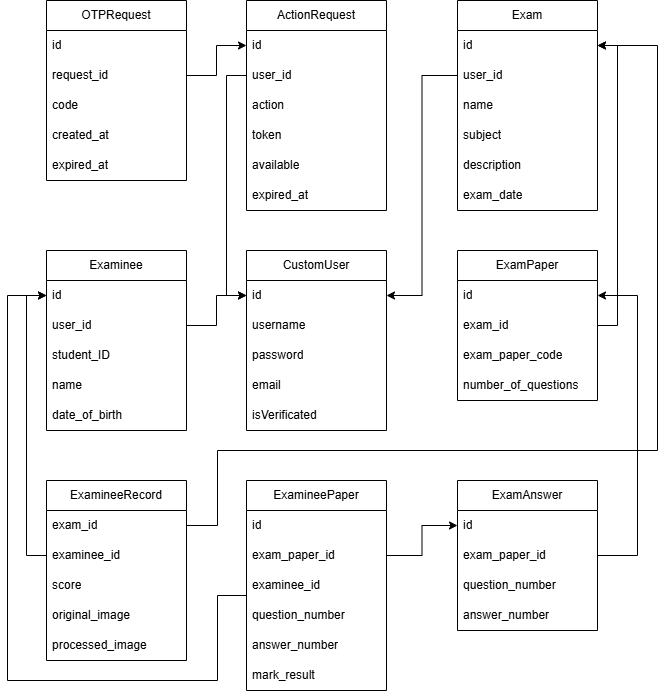

The diagram above was exported from draw.io. Its source (the exported page's mxGraphModel, read from the mxfile embedded in the PNG):
<mxGraphModel dx="928" dy="516" grid="1" gridSize="10" guides="1" tooltips="1" connect="1" arrows="1" fold="1" page="1" pageScale="1" pageWidth="850" pageHeight="1100" math="0" shadow="0">
  <root>
    <mxCell id="0" />
    <mxCell id="1" parent="0" />
    <mxCell id="-gcjXS6xLPrYZAiMcmd8-1" value="CustomUser" style="swimlane;fontStyle=0;childLayout=stackLayout;horizontal=1;startSize=30;horizontalStack=0;resizeParent=1;resizeParentMax=0;resizeLast=0;collapsible=1;marginBottom=0;whiteSpace=wrap;html=1;" parent="1" vertex="1">
      <mxGeometry x="269" y="270" width="140" height="180" as="geometry" />
    </mxCell>
    <mxCell id="-gcjXS6xLPrYZAiMcmd8-2" value="id" style="text;strokeColor=none;fillColor=none;align=left;verticalAlign=middle;spacingLeft=4;spacingRight=4;overflow=hidden;points=[[0,0.5],[1,0.5]];portConstraint=eastwest;rotatable=0;whiteSpace=wrap;html=1;" parent="-gcjXS6xLPrYZAiMcmd8-1" vertex="1">
      <mxGeometry y="30" width="140" height="30" as="geometry" />
    </mxCell>
    <mxCell id="-gcjXS6xLPrYZAiMcmd8-3" value="username" style="text;strokeColor=none;fillColor=none;align=left;verticalAlign=middle;spacingLeft=4;spacingRight=4;overflow=hidden;points=[[0,0.5],[1,0.5]];portConstraint=eastwest;rotatable=0;whiteSpace=wrap;html=1;" parent="-gcjXS6xLPrYZAiMcmd8-1" vertex="1">
      <mxGeometry y="60" width="140" height="30" as="geometry" />
    </mxCell>
    <mxCell id="-gcjXS6xLPrYZAiMcmd8-4" value="password" style="text;strokeColor=none;fillColor=none;align=left;verticalAlign=middle;spacingLeft=4;spacingRight=4;overflow=hidden;points=[[0,0.5],[1,0.5]];portConstraint=eastwest;rotatable=0;whiteSpace=wrap;html=1;" parent="-gcjXS6xLPrYZAiMcmd8-1" vertex="1">
      <mxGeometry y="90" width="140" height="30" as="geometry" />
    </mxCell>
    <mxCell id="-gcjXS6xLPrYZAiMcmd8-5" value="email" style="text;strokeColor=none;fillColor=none;align=left;verticalAlign=middle;spacingLeft=4;spacingRight=4;overflow=hidden;points=[[0,0.5],[1,0.5]];portConstraint=eastwest;rotatable=0;whiteSpace=wrap;html=1;" parent="-gcjXS6xLPrYZAiMcmd8-1" vertex="1">
      <mxGeometry y="120" width="140" height="30" as="geometry" />
    </mxCell>
    <mxCell id="-gcjXS6xLPrYZAiMcmd8-6" value="isVerificated" style="text;strokeColor=none;fillColor=none;align=left;verticalAlign=middle;spacingLeft=4;spacingRight=4;overflow=hidden;points=[[0,0.5],[1,0.5]];portConstraint=eastwest;rotatable=0;whiteSpace=wrap;html=1;" parent="-gcjXS6xLPrYZAiMcmd8-1" vertex="1">
      <mxGeometry y="150" width="140" height="30" as="geometry" />
    </mxCell>
    <mxCell id="-gcjXS6xLPrYZAiMcmd8-7" value="Exam" style="swimlane;fontStyle=0;childLayout=stackLayout;horizontal=1;startSize=30;horizontalStack=0;resizeParent=1;resizeParentMax=0;resizeLast=0;collapsible=1;marginBottom=0;whiteSpace=wrap;html=1;" parent="1" vertex="1">
      <mxGeometry x="480" y="20" width="140" height="210" as="geometry" />
    </mxCell>
    <mxCell id="-gcjXS6xLPrYZAiMcmd8-8" value="id" style="text;strokeColor=none;fillColor=none;align=left;verticalAlign=middle;spacingLeft=4;spacingRight=4;overflow=hidden;points=[[0,0.5],[1,0.5]];portConstraint=eastwest;rotatable=0;whiteSpace=wrap;html=1;" parent="-gcjXS6xLPrYZAiMcmd8-7" vertex="1">
      <mxGeometry y="30" width="140" height="30" as="geometry" />
    </mxCell>
    <mxCell id="-gcjXS6xLPrYZAiMcmd8-9" value="user_id" style="text;strokeColor=none;fillColor=none;align=left;verticalAlign=middle;spacingLeft=4;spacingRight=4;overflow=hidden;points=[[0,0.5],[1,0.5]];portConstraint=eastwest;rotatable=0;whiteSpace=wrap;html=1;" parent="-gcjXS6xLPrYZAiMcmd8-7" vertex="1">
      <mxGeometry y="60" width="140" height="30" as="geometry" />
    </mxCell>
    <mxCell id="-gcjXS6xLPrYZAiMcmd8-10" value="name" style="text;strokeColor=none;fillColor=none;align=left;verticalAlign=middle;spacingLeft=4;spacingRight=4;overflow=hidden;points=[[0,0.5],[1,0.5]];portConstraint=eastwest;rotatable=0;whiteSpace=wrap;html=1;" parent="-gcjXS6xLPrYZAiMcmd8-7" vertex="1">
      <mxGeometry y="90" width="140" height="30" as="geometry" />
    </mxCell>
    <mxCell id="-gcjXS6xLPrYZAiMcmd8-11" value="subject" style="text;strokeColor=none;fillColor=none;align=left;verticalAlign=middle;spacingLeft=4;spacingRight=4;overflow=hidden;points=[[0,0.5],[1,0.5]];portConstraint=eastwest;rotatable=0;whiteSpace=wrap;html=1;" parent="-gcjXS6xLPrYZAiMcmd8-7" vertex="1">
      <mxGeometry y="120" width="140" height="30" as="geometry" />
    </mxCell>
    <mxCell id="-gcjXS6xLPrYZAiMcmd8-12" value="description" style="text;strokeColor=none;fillColor=none;align=left;verticalAlign=middle;spacingLeft=4;spacingRight=4;overflow=hidden;points=[[0,0.5],[1,0.5]];portConstraint=eastwest;rotatable=0;whiteSpace=wrap;html=1;" parent="-gcjXS6xLPrYZAiMcmd8-7" vertex="1">
      <mxGeometry y="150" width="140" height="30" as="geometry" />
    </mxCell>
    <mxCell id="-gcjXS6xLPrYZAiMcmd8-13" value="exam_date" style="text;strokeColor=none;fillColor=none;align=left;verticalAlign=middle;spacingLeft=4;spacingRight=4;overflow=hidden;points=[[0,0.5],[1,0.5]];portConstraint=eastwest;rotatable=0;whiteSpace=wrap;html=1;" parent="-gcjXS6xLPrYZAiMcmd8-7" vertex="1">
      <mxGeometry y="180" width="140" height="30" as="geometry" />
    </mxCell>
    <mxCell id="-gcjXS6xLPrYZAiMcmd8-14" style="edgeStyle=orthogonalEdgeStyle;rounded=0;orthogonalLoop=1;jettySize=auto;html=1;exitX=0;exitY=0.5;exitDx=0;exitDy=0;entryX=1;entryY=0.5;entryDx=0;entryDy=0;" parent="1" source="-gcjXS6xLPrYZAiMcmd8-9" target="-gcjXS6xLPrYZAiMcmd8-2" edge="1">
      <mxGeometry relative="1" as="geometry" />
    </mxCell>
    <mxCell id="-gcjXS6xLPrYZAiMcmd8-15" value="ExamPaper" style="swimlane;fontStyle=0;childLayout=stackLayout;horizontal=1;startSize=30;horizontalStack=0;resizeParent=1;resizeParentMax=0;resizeLast=0;collapsible=1;marginBottom=0;whiteSpace=wrap;html=1;" parent="1" vertex="1">
      <mxGeometry x="480" y="270" width="140" height="150" as="geometry" />
    </mxCell>
    <mxCell id="-gcjXS6xLPrYZAiMcmd8-16" value="id" style="text;strokeColor=none;fillColor=none;align=left;verticalAlign=middle;spacingLeft=4;spacingRight=4;overflow=hidden;points=[[0,0.5],[1,0.5]];portConstraint=eastwest;rotatable=0;whiteSpace=wrap;html=1;" parent="-gcjXS6xLPrYZAiMcmd8-15" vertex="1">
      <mxGeometry y="30" width="140" height="30" as="geometry" />
    </mxCell>
    <mxCell id="-gcjXS6xLPrYZAiMcmd8-17" value="exam_id" style="text;strokeColor=none;fillColor=none;align=left;verticalAlign=middle;spacingLeft=4;spacingRight=4;overflow=hidden;points=[[0,0.5],[1,0.5]];portConstraint=eastwest;rotatable=0;whiteSpace=wrap;html=1;" parent="-gcjXS6xLPrYZAiMcmd8-15" vertex="1">
      <mxGeometry y="60" width="140" height="30" as="geometry" />
    </mxCell>
    <mxCell id="-gcjXS6xLPrYZAiMcmd8-18" value="exam_paper_code" style="text;strokeColor=none;fillColor=none;align=left;verticalAlign=middle;spacingLeft=4;spacingRight=4;overflow=hidden;points=[[0,0.5],[1,0.5]];portConstraint=eastwest;rotatable=0;whiteSpace=wrap;html=1;" parent="-gcjXS6xLPrYZAiMcmd8-15" vertex="1">
      <mxGeometry y="90" width="140" height="30" as="geometry" />
    </mxCell>
    <mxCell id="-gcjXS6xLPrYZAiMcmd8-19" value="number_of_questions" style="text;strokeColor=none;fillColor=none;align=left;verticalAlign=middle;spacingLeft=4;spacingRight=4;overflow=hidden;points=[[0,0.5],[1,0.5]];portConstraint=eastwest;rotatable=0;whiteSpace=wrap;html=1;" parent="-gcjXS6xLPrYZAiMcmd8-15" vertex="1">
      <mxGeometry y="120" width="140" height="30" as="geometry" />
    </mxCell>
    <mxCell id="-gcjXS6xLPrYZAiMcmd8-20" value="Examinee" style="swimlane;fontStyle=0;childLayout=stackLayout;horizontal=1;startSize=30;horizontalStack=0;resizeParent=1;resizeParentMax=0;resizeLast=0;collapsible=1;marginBottom=0;whiteSpace=wrap;html=1;" parent="1" vertex="1">
      <mxGeometry x="69" y="270" width="140" height="180" as="geometry" />
    </mxCell>
    <mxCell id="-gcjXS6xLPrYZAiMcmd8-21" value="id" style="text;strokeColor=none;fillColor=none;align=left;verticalAlign=middle;spacingLeft=4;spacingRight=4;overflow=hidden;points=[[0,0.5],[1,0.5]];portConstraint=eastwest;rotatable=0;whiteSpace=wrap;html=1;" parent="-gcjXS6xLPrYZAiMcmd8-20" vertex="1">
      <mxGeometry y="30" width="140" height="30" as="geometry" />
    </mxCell>
    <mxCell id="-gcjXS6xLPrYZAiMcmd8-22" value="user_id" style="text;strokeColor=none;fillColor=none;align=left;verticalAlign=middle;spacingLeft=4;spacingRight=4;overflow=hidden;points=[[0,0.5],[1,0.5]];portConstraint=eastwest;rotatable=0;whiteSpace=wrap;html=1;" parent="-gcjXS6xLPrYZAiMcmd8-20" vertex="1">
      <mxGeometry y="60" width="140" height="30" as="geometry" />
    </mxCell>
    <mxCell id="-gcjXS6xLPrYZAiMcmd8-23" value="student_ID" style="text;strokeColor=none;fillColor=none;align=left;verticalAlign=middle;spacingLeft=4;spacingRight=4;overflow=hidden;points=[[0,0.5],[1,0.5]];portConstraint=eastwest;rotatable=0;whiteSpace=wrap;html=1;" parent="-gcjXS6xLPrYZAiMcmd8-20" vertex="1">
      <mxGeometry y="90" width="140" height="30" as="geometry" />
    </mxCell>
    <mxCell id="-gcjXS6xLPrYZAiMcmd8-24" value="name" style="text;strokeColor=none;fillColor=none;align=left;verticalAlign=middle;spacingLeft=4;spacingRight=4;overflow=hidden;points=[[0,0.5],[1,0.5]];portConstraint=eastwest;rotatable=0;whiteSpace=wrap;html=1;" parent="-gcjXS6xLPrYZAiMcmd8-20" vertex="1">
      <mxGeometry y="120" width="140" height="30" as="geometry" />
    </mxCell>
    <mxCell id="-gcjXS6xLPrYZAiMcmd8-25" value="date_of_birth" style="text;strokeColor=none;fillColor=none;align=left;verticalAlign=middle;spacingLeft=4;spacingRight=4;overflow=hidden;points=[[0,0.5],[1,0.5]];portConstraint=eastwest;rotatable=0;whiteSpace=wrap;html=1;" parent="-gcjXS6xLPrYZAiMcmd8-20" vertex="1">
      <mxGeometry y="150" width="140" height="30" as="geometry" />
    </mxCell>
    <mxCell id="-gcjXS6xLPrYZAiMcmd8-26" style="edgeStyle=orthogonalEdgeStyle;rounded=0;orthogonalLoop=1;jettySize=auto;html=1;exitX=1;exitY=0.5;exitDx=0;exitDy=0;entryX=0;entryY=0.5;entryDx=0;entryDy=0;" parent="1" source="-gcjXS6xLPrYZAiMcmd8-22" target="-gcjXS6xLPrYZAiMcmd8-2" edge="1">
      <mxGeometry relative="1" as="geometry" />
    </mxCell>
    <mxCell id="-gcjXS6xLPrYZAiMcmd8-27" value="ExamineeRecord" style="swimlane;fontStyle=0;childLayout=stackLayout;horizontal=1;startSize=30;horizontalStack=0;resizeParent=1;resizeParentMax=0;resizeLast=0;collapsible=1;marginBottom=0;whiteSpace=wrap;html=1;" parent="1" vertex="1">
      <mxGeometry x="69" y="500" width="140" height="180" as="geometry" />
    </mxCell>
    <mxCell id="-gcjXS6xLPrYZAiMcmd8-28" value="exam_id" style="text;strokeColor=none;fillColor=none;align=left;verticalAlign=middle;spacingLeft=4;spacingRight=4;overflow=hidden;points=[[0,0.5],[1,0.5]];portConstraint=eastwest;rotatable=0;whiteSpace=wrap;html=1;" parent="-gcjXS6xLPrYZAiMcmd8-27" vertex="1">
      <mxGeometry y="30" width="140" height="30" as="geometry" />
    </mxCell>
    <mxCell id="-gcjXS6xLPrYZAiMcmd8-29" value="examinee_id" style="text;strokeColor=none;fillColor=none;align=left;verticalAlign=middle;spacingLeft=4;spacingRight=4;overflow=hidden;points=[[0,0.5],[1,0.5]];portConstraint=eastwest;rotatable=0;whiteSpace=wrap;html=1;" parent="-gcjXS6xLPrYZAiMcmd8-27" vertex="1">
      <mxGeometry y="60" width="140" height="30" as="geometry" />
    </mxCell>
    <mxCell id="-gcjXS6xLPrYZAiMcmd8-31" value="score" style="text;strokeColor=none;fillColor=none;align=left;verticalAlign=middle;spacingLeft=4;spacingRight=4;overflow=hidden;points=[[0,0.5],[1,0.5]];portConstraint=eastwest;rotatable=0;whiteSpace=wrap;html=1;" parent="-gcjXS6xLPrYZAiMcmd8-27" vertex="1">
      <mxGeometry y="90" width="140" height="30" as="geometry" />
    </mxCell>
    <mxCell id="-gcjXS6xLPrYZAiMcmd8-32" value="original_image" style="text;strokeColor=none;fillColor=none;align=left;verticalAlign=middle;spacingLeft=4;spacingRight=4;overflow=hidden;points=[[0,0.5],[1,0.5]];portConstraint=eastwest;rotatable=0;whiteSpace=wrap;html=1;" parent="-gcjXS6xLPrYZAiMcmd8-27" vertex="1">
      <mxGeometry y="120" width="140" height="30" as="geometry" />
    </mxCell>
    <mxCell id="-gcjXS6xLPrYZAiMcmd8-66" value="processed_image" style="text;strokeColor=none;fillColor=none;align=left;verticalAlign=middle;spacingLeft=4;spacingRight=4;overflow=hidden;points=[[0,0.5],[1,0.5]];portConstraint=eastwest;rotatable=0;whiteSpace=wrap;html=1;" parent="-gcjXS6xLPrYZAiMcmd8-27" vertex="1">
      <mxGeometry y="150" width="140" height="30" as="geometry" />
    </mxCell>
    <mxCell id="-gcjXS6xLPrYZAiMcmd8-33" style="edgeStyle=orthogonalEdgeStyle;rounded=0;orthogonalLoop=1;jettySize=auto;html=1;exitX=0;exitY=0.5;exitDx=0;exitDy=0;entryX=0;entryY=0.5;entryDx=0;entryDy=0;" parent="1" source="-gcjXS6xLPrYZAiMcmd8-29" target="-gcjXS6xLPrYZAiMcmd8-21" edge="1">
      <mxGeometry relative="1" as="geometry" />
    </mxCell>
    <mxCell id="-gcjXS6xLPrYZAiMcmd8-34" value="ExamAnswer" style="swimlane;fontStyle=0;childLayout=stackLayout;horizontal=1;startSize=30;horizontalStack=0;resizeParent=1;resizeParentMax=0;resizeLast=0;collapsible=1;marginBottom=0;whiteSpace=wrap;html=1;" parent="1" vertex="1">
      <mxGeometry x="480" y="500" width="140" height="150" as="geometry" />
    </mxCell>
    <mxCell id="-gcjXS6xLPrYZAiMcmd8-35" value="id" style="text;strokeColor=none;fillColor=none;align=left;verticalAlign=middle;spacingLeft=4;spacingRight=4;overflow=hidden;points=[[0,0.5],[1,0.5]];portConstraint=eastwest;rotatable=0;whiteSpace=wrap;html=1;" parent="-gcjXS6xLPrYZAiMcmd8-34" vertex="1">
      <mxGeometry y="30" width="140" height="30" as="geometry" />
    </mxCell>
    <mxCell id="-gcjXS6xLPrYZAiMcmd8-36" value="exam_paper_id" style="text;strokeColor=none;fillColor=none;align=left;verticalAlign=middle;spacingLeft=4;spacingRight=4;overflow=hidden;points=[[0,0.5],[1,0.5]];portConstraint=eastwest;rotatable=0;whiteSpace=wrap;html=1;" parent="-gcjXS6xLPrYZAiMcmd8-34" vertex="1">
      <mxGeometry y="60" width="140" height="30" as="geometry" />
    </mxCell>
    <mxCell id="-gcjXS6xLPrYZAiMcmd8-37" value="question_number" style="text;strokeColor=none;fillColor=none;align=left;verticalAlign=middle;spacingLeft=4;spacingRight=4;overflow=hidden;points=[[0,0.5],[1,0.5]];portConstraint=eastwest;rotatable=0;whiteSpace=wrap;html=1;" parent="-gcjXS6xLPrYZAiMcmd8-34" vertex="1">
      <mxGeometry y="90" width="140" height="30" as="geometry" />
    </mxCell>
    <mxCell id="-gcjXS6xLPrYZAiMcmd8-38" value="answer_number" style="text;strokeColor=none;fillColor=none;align=left;verticalAlign=middle;spacingLeft=4;spacingRight=4;overflow=hidden;points=[[0,0.5],[1,0.5]];portConstraint=eastwest;rotatable=0;whiteSpace=wrap;html=1;" parent="-gcjXS6xLPrYZAiMcmd8-34" vertex="1">
      <mxGeometry y="120" width="140" height="30" as="geometry" />
    </mxCell>
    <mxCell id="-gcjXS6xLPrYZAiMcmd8-39" value="ExamineePaper" style="swimlane;fontStyle=0;childLayout=stackLayout;horizontal=1;startSize=30;horizontalStack=0;resizeParent=1;resizeParentMax=0;resizeLast=0;collapsible=1;marginBottom=0;whiteSpace=wrap;html=1;" parent="1" vertex="1">
      <mxGeometry x="269" y="500" width="140" height="210" as="geometry" />
    </mxCell>
    <mxCell id="-gcjXS6xLPrYZAiMcmd8-40" value="id" style="text;strokeColor=none;fillColor=none;align=left;verticalAlign=middle;spacingLeft=4;spacingRight=4;overflow=hidden;points=[[0,0.5],[1,0.5]];portConstraint=eastwest;rotatable=0;whiteSpace=wrap;html=1;" parent="-gcjXS6xLPrYZAiMcmd8-39" vertex="1">
      <mxGeometry y="30" width="140" height="30" as="geometry" />
    </mxCell>
    <mxCell id="-gcjXS6xLPrYZAiMcmd8-41" value="exam_paper_id" style="text;strokeColor=none;fillColor=none;align=left;verticalAlign=middle;spacingLeft=4;spacingRight=4;overflow=hidden;points=[[0,0.5],[1,0.5]];portConstraint=eastwest;rotatable=0;whiteSpace=wrap;html=1;" parent="-gcjXS6xLPrYZAiMcmd8-39" vertex="1">
      <mxGeometry y="60" width="140" height="30" as="geometry" />
    </mxCell>
    <mxCell id="-gcjXS6xLPrYZAiMcmd8-42" value="examinee_id" style="text;strokeColor=none;fillColor=none;align=left;verticalAlign=middle;spacingLeft=4;spacingRight=4;overflow=hidden;points=[[0,0.5],[1,0.5]];portConstraint=eastwest;rotatable=0;whiteSpace=wrap;html=1;" parent="-gcjXS6xLPrYZAiMcmd8-39" vertex="1">
      <mxGeometry y="90" width="140" height="30" as="geometry" />
    </mxCell>
    <mxCell id="-gcjXS6xLPrYZAiMcmd8-43" value="question_number" style="text;strokeColor=none;fillColor=none;align=left;verticalAlign=middle;spacingLeft=4;spacingRight=4;overflow=hidden;points=[[0,0.5],[1,0.5]];portConstraint=eastwest;rotatable=0;whiteSpace=wrap;html=1;" parent="-gcjXS6xLPrYZAiMcmd8-39" vertex="1">
      <mxGeometry y="120" width="140" height="30" as="geometry" />
    </mxCell>
    <mxCell id="-gcjXS6xLPrYZAiMcmd8-44" value="answer_number" style="text;strokeColor=none;fillColor=none;align=left;verticalAlign=middle;spacingLeft=4;spacingRight=4;overflow=hidden;points=[[0,0.5],[1,0.5]];portConstraint=eastwest;rotatable=0;whiteSpace=wrap;html=1;" parent="-gcjXS6xLPrYZAiMcmd8-39" vertex="1">
      <mxGeometry y="150" width="140" height="30" as="geometry" />
    </mxCell>
    <mxCell id="-gcjXS6xLPrYZAiMcmd8-45" value="mark_result" style="text;strokeColor=none;fillColor=none;align=left;verticalAlign=middle;spacingLeft=4;spacingRight=4;overflow=hidden;points=[[0,0.5],[1,0.5]];portConstraint=eastwest;rotatable=0;whiteSpace=wrap;html=1;" parent="-gcjXS6xLPrYZAiMcmd8-39" vertex="1">
      <mxGeometry y="180" width="140" height="30" as="geometry" />
    </mxCell>
    <mxCell id="-gcjXS6xLPrYZAiMcmd8-46" style="edgeStyle=orthogonalEdgeStyle;rounded=0;orthogonalLoop=1;jettySize=auto;html=1;exitX=0;exitY=0.5;exitDx=0;exitDy=0;entryX=0;entryY=0.5;entryDx=0;entryDy=0;" parent="1" source="-gcjXS6xLPrYZAiMcmd8-42" target="-gcjXS6xLPrYZAiMcmd8-21" edge="1">
      <mxGeometry relative="1" as="geometry">
        <Array as="points">
          <mxPoint x="269" y="615" />
          <mxPoint x="240" y="615" />
          <mxPoint x="240" y="700" />
          <mxPoint x="30" y="700" />
          <mxPoint x="30" y="315" />
        </Array>
      </mxGeometry>
    </mxCell>
    <mxCell id="-gcjXS6xLPrYZAiMcmd8-47" value="ActionRequest" style="swimlane;fontStyle=0;childLayout=stackLayout;horizontal=1;startSize=30;horizontalStack=0;resizeParent=1;resizeParentMax=0;resizeLast=0;collapsible=1;marginBottom=0;whiteSpace=wrap;html=1;" parent="1" vertex="1">
      <mxGeometry x="269" y="20" width="140" height="210" as="geometry" />
    </mxCell>
    <mxCell id="-gcjXS6xLPrYZAiMcmd8-48" value="id" style="text;strokeColor=none;fillColor=none;align=left;verticalAlign=middle;spacingLeft=4;spacingRight=4;overflow=hidden;points=[[0,0.5],[1,0.5]];portConstraint=eastwest;rotatable=0;whiteSpace=wrap;html=1;" parent="-gcjXS6xLPrYZAiMcmd8-47" vertex="1">
      <mxGeometry y="30" width="140" height="30" as="geometry" />
    </mxCell>
    <mxCell id="-gcjXS6xLPrYZAiMcmd8-49" value="user_id" style="text;strokeColor=none;fillColor=none;align=left;verticalAlign=middle;spacingLeft=4;spacingRight=4;overflow=hidden;points=[[0,0.5],[1,0.5]];portConstraint=eastwest;rotatable=0;whiteSpace=wrap;html=1;" parent="-gcjXS6xLPrYZAiMcmd8-47" vertex="1">
      <mxGeometry y="60" width="140" height="30" as="geometry" />
    </mxCell>
    <mxCell id="-gcjXS6xLPrYZAiMcmd8-50" value="action" style="text;strokeColor=none;fillColor=none;align=left;verticalAlign=middle;spacingLeft=4;spacingRight=4;overflow=hidden;points=[[0,0.5],[1,0.5]];portConstraint=eastwest;rotatable=0;whiteSpace=wrap;html=1;" parent="-gcjXS6xLPrYZAiMcmd8-47" vertex="1">
      <mxGeometry y="90" width="140" height="30" as="geometry" />
    </mxCell>
    <mxCell id="-gcjXS6xLPrYZAiMcmd8-51" value="token" style="text;strokeColor=none;fillColor=none;align=left;verticalAlign=middle;spacingLeft=4;spacingRight=4;overflow=hidden;points=[[0,0.5],[1,0.5]];portConstraint=eastwest;rotatable=0;whiteSpace=wrap;html=1;" parent="-gcjXS6xLPrYZAiMcmd8-47" vertex="1">
      <mxGeometry y="120" width="140" height="30" as="geometry" />
    </mxCell>
    <mxCell id="-gcjXS6xLPrYZAiMcmd8-52" value="available" style="text;strokeColor=none;fillColor=none;align=left;verticalAlign=middle;spacingLeft=4;spacingRight=4;overflow=hidden;points=[[0,0.5],[1,0.5]];portConstraint=eastwest;rotatable=0;whiteSpace=wrap;html=1;" parent="-gcjXS6xLPrYZAiMcmd8-47" vertex="1">
      <mxGeometry y="150" width="140" height="30" as="geometry" />
    </mxCell>
    <mxCell id="-gcjXS6xLPrYZAiMcmd8-53" value="expired_at" style="text;strokeColor=none;fillColor=none;align=left;verticalAlign=middle;spacingLeft=4;spacingRight=4;overflow=hidden;points=[[0,0.5],[1,0.5]];portConstraint=eastwest;rotatable=0;whiteSpace=wrap;html=1;" parent="-gcjXS6xLPrYZAiMcmd8-47" vertex="1">
      <mxGeometry y="180" width="140" height="30" as="geometry" />
    </mxCell>
    <mxCell id="-gcjXS6xLPrYZAiMcmd8-54" value="OTPRequest" style="swimlane;fontStyle=0;childLayout=stackLayout;horizontal=1;startSize=30;horizontalStack=0;resizeParent=1;resizeParentMax=0;resizeLast=0;collapsible=1;marginBottom=0;whiteSpace=wrap;html=1;" parent="1" vertex="1">
      <mxGeometry x="69" y="20" width="140" height="180" as="geometry" />
    </mxCell>
    <mxCell id="-gcjXS6xLPrYZAiMcmd8-55" value="id" style="text;strokeColor=none;fillColor=none;align=left;verticalAlign=middle;spacingLeft=4;spacingRight=4;overflow=hidden;points=[[0,0.5],[1,0.5]];portConstraint=eastwest;rotatable=0;whiteSpace=wrap;html=1;" parent="-gcjXS6xLPrYZAiMcmd8-54" vertex="1">
      <mxGeometry y="30" width="140" height="30" as="geometry" />
    </mxCell>
    <mxCell id="-gcjXS6xLPrYZAiMcmd8-56" value="request_id" style="text;strokeColor=none;fillColor=none;align=left;verticalAlign=middle;spacingLeft=4;spacingRight=4;overflow=hidden;points=[[0,0.5],[1,0.5]];portConstraint=eastwest;rotatable=0;whiteSpace=wrap;html=1;" parent="-gcjXS6xLPrYZAiMcmd8-54" vertex="1">
      <mxGeometry y="60" width="140" height="30" as="geometry" />
    </mxCell>
    <mxCell id="-gcjXS6xLPrYZAiMcmd8-57" value="code" style="text;strokeColor=none;fillColor=none;align=left;verticalAlign=middle;spacingLeft=4;spacingRight=4;overflow=hidden;points=[[0,0.5],[1,0.5]];portConstraint=eastwest;rotatable=0;whiteSpace=wrap;html=1;" parent="-gcjXS6xLPrYZAiMcmd8-54" vertex="1">
      <mxGeometry y="90" width="140" height="30" as="geometry" />
    </mxCell>
    <mxCell id="-gcjXS6xLPrYZAiMcmd8-58" value="created_at" style="text;strokeColor=none;fillColor=none;align=left;verticalAlign=middle;spacingLeft=4;spacingRight=4;overflow=hidden;points=[[0,0.5],[1,0.5]];portConstraint=eastwest;rotatable=0;whiteSpace=wrap;html=1;" parent="-gcjXS6xLPrYZAiMcmd8-54" vertex="1">
      <mxGeometry y="120" width="140" height="30" as="geometry" />
    </mxCell>
    <mxCell id="-gcjXS6xLPrYZAiMcmd8-59" value="expired_at" style="text;strokeColor=none;fillColor=none;align=left;verticalAlign=middle;spacingLeft=4;spacingRight=4;overflow=hidden;points=[[0,0.5],[1,0.5]];portConstraint=eastwest;rotatable=0;whiteSpace=wrap;html=1;" parent="-gcjXS6xLPrYZAiMcmd8-54" vertex="1">
      <mxGeometry y="150" width="140" height="30" as="geometry" />
    </mxCell>
    <mxCell id="-gcjXS6xLPrYZAiMcmd8-60" style="edgeStyle=orthogonalEdgeStyle;rounded=0;orthogonalLoop=1;jettySize=auto;html=1;exitX=0;exitY=0.5;exitDx=0;exitDy=0;entryX=0;entryY=0.5;entryDx=0;entryDy=0;" parent="1" source="-gcjXS6xLPrYZAiMcmd8-49" target="-gcjXS6xLPrYZAiMcmd8-2" edge="1">
      <mxGeometry relative="1" as="geometry" />
    </mxCell>
    <mxCell id="-gcjXS6xLPrYZAiMcmd8-61" style="edgeStyle=orthogonalEdgeStyle;rounded=0;orthogonalLoop=1;jettySize=auto;html=1;exitX=1;exitY=0.5;exitDx=0;exitDy=0;entryX=0;entryY=0.5;entryDx=0;entryDy=0;" parent="1" source="-gcjXS6xLPrYZAiMcmd8-56" target="-gcjXS6xLPrYZAiMcmd8-48" edge="1">
      <mxGeometry relative="1" as="geometry" />
    </mxCell>
    <mxCell id="-gcjXS6xLPrYZAiMcmd8-62" style="edgeStyle=orthogonalEdgeStyle;rounded=0;orthogonalLoop=1;jettySize=auto;html=1;exitX=1;exitY=0.5;exitDx=0;exitDy=0;entryX=1;entryY=0.5;entryDx=0;entryDy=0;" parent="1" source="-gcjXS6xLPrYZAiMcmd8-28" target="-gcjXS6xLPrYZAiMcmd8-8" edge="1">
      <mxGeometry relative="1" as="geometry">
        <Array as="points">
          <mxPoint x="240" y="545" />
          <mxPoint x="240" y="470" />
          <mxPoint x="680" y="470" />
          <mxPoint x="680" y="65" />
        </Array>
      </mxGeometry>
    </mxCell>
    <mxCell id="-gcjXS6xLPrYZAiMcmd8-63" style="edgeStyle=orthogonalEdgeStyle;rounded=0;orthogonalLoop=1;jettySize=auto;html=1;exitX=1;exitY=0.5;exitDx=0;exitDy=0;entryX=1;entryY=0.5;entryDx=0;entryDy=0;" parent="1" source="-gcjXS6xLPrYZAiMcmd8-36" target="-gcjXS6xLPrYZAiMcmd8-16" edge="1">
      <mxGeometry relative="1" as="geometry">
        <Array as="points">
          <mxPoint x="660" y="575" />
          <mxPoint x="660" y="315" />
        </Array>
      </mxGeometry>
    </mxCell>
    <mxCell id="-gcjXS6xLPrYZAiMcmd8-64" style="edgeStyle=orthogonalEdgeStyle;rounded=0;orthogonalLoop=1;jettySize=auto;html=1;exitX=1;exitY=0.5;exitDx=0;exitDy=0;entryX=1;entryY=0.5;entryDx=0;entryDy=0;" parent="1" source="-gcjXS6xLPrYZAiMcmd8-17" target="-gcjXS6xLPrYZAiMcmd8-8" edge="1">
      <mxGeometry relative="1" as="geometry" />
    </mxCell>
    <mxCell id="-gcjXS6xLPrYZAiMcmd8-65" style="edgeStyle=orthogonalEdgeStyle;rounded=0;orthogonalLoop=1;jettySize=auto;html=1;exitX=1;exitY=0.5;exitDx=0;exitDy=0;entryX=0;entryY=0.5;entryDx=0;entryDy=0;" parent="1" source="-gcjXS6xLPrYZAiMcmd8-41" target="-gcjXS6xLPrYZAiMcmd8-35" edge="1">
      <mxGeometry relative="1" as="geometry" />
    </mxCell>
  </root>
</mxGraphModel>